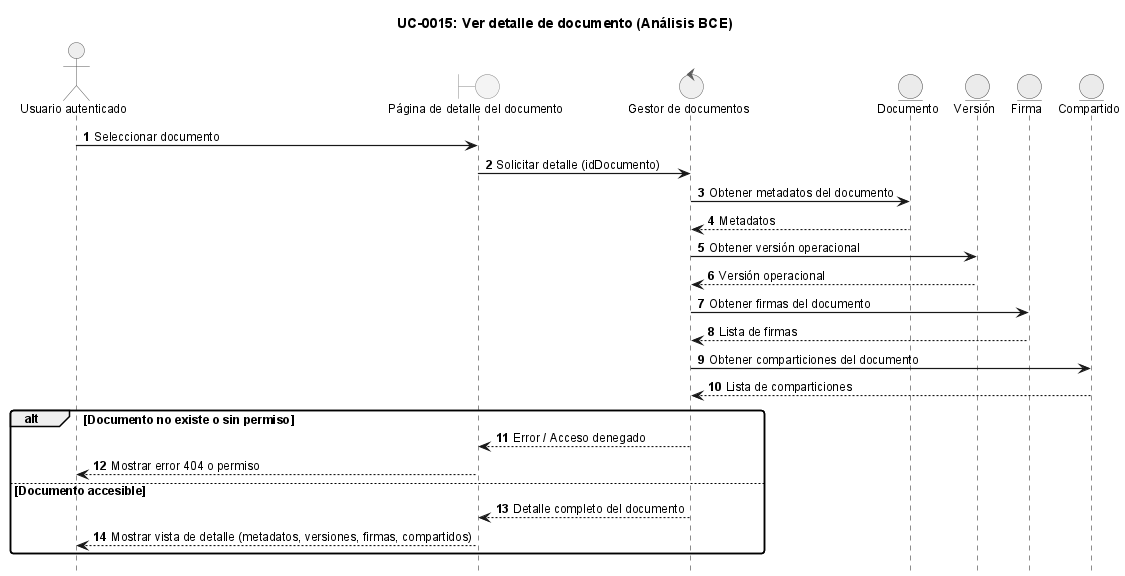

The diagram above was rendered by PlantUML. Its source (embedded in the PNG):
@startuml
!include ../_sequence-style.puml

title UC-0015: Ver detalle de documento (Análisis BCE)

actor "Usuario autenticado" as user
boundary "Página de detalle del documento" as ui
control "Gestor de documentos" as ctrl
entity "Documento" as doc
entity "Versión" as ver
entity "Firma" as sig
entity "Compartido" as share

user -> ui: Seleccionar documento
ui -> ctrl: Solicitar detalle (idDocumento)

ctrl -> doc: Obtener metadatos del documento
doc --> ctrl: Metadatos
ctrl -> ver: Obtener versión operacional
ver --> ctrl: Versión operacional
ctrl -> sig: Obtener firmas del documento
sig --> ctrl: Lista de firmas
ctrl -> share: Obtener comparticiones del documento
share --> ctrl: Lista de comparticiones

alt Documento no existe o sin permiso
    ctrl --> ui: Error / Acceso denegado
    ui --> user: Mostrar error 404 o permiso
else Documento accesible
    ctrl --> ui: Detalle completo del documento
    ui --> user: Mostrar vista de detalle (metadatos, versiones, firmas, compartidos)
end

@enduml